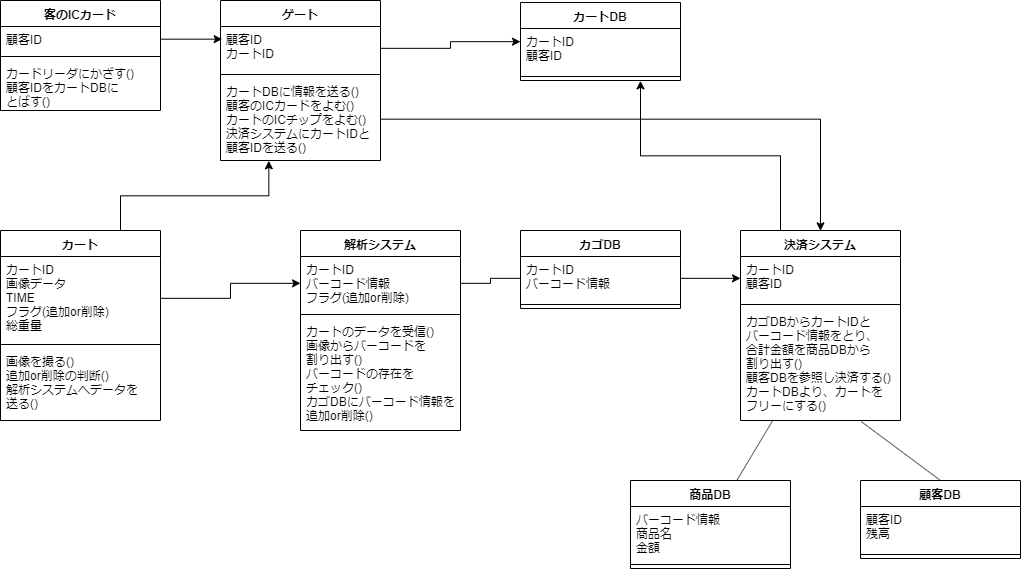

The diagram above was exported from draw.io. Its source (the exported page's mxGraphModel, read from the mxfile embedded in the PNG):
<mxGraphModel dx="1185" dy="753" grid="1" gridSize="10" guides="1" tooltips="1" connect="1" arrows="1" fold="1" page="1" pageScale="1" pageWidth="827" pageHeight="1169" math="0" shadow="0">
  <root>
    <mxCell id="0" />
    <mxCell id="1" parent="0" />
    <mxCell id="VsKpoMJgu92who8x4NZH-1" value="客のICカード" style="swimlane;fontStyle=1;align=center;verticalAlign=top;childLayout=stackLayout;horizontal=1;startSize=26;horizontalStack=0;resizeParent=1;resizeParentMax=0;resizeLast=0;collapsible=1;marginBottom=0;" vertex="1" parent="1">
      <mxGeometry x="20" y="40" width="160" height="110" as="geometry" />
    </mxCell>
    <mxCell id="VsKpoMJgu92who8x4NZH-2" value="顧客ID" style="text;strokeColor=none;fillColor=none;align=left;verticalAlign=top;spacingLeft=4;spacingRight=4;overflow=hidden;rotatable=0;points=[[0,0.5],[1,0.5]];portConstraint=eastwest;" vertex="1" parent="VsKpoMJgu92who8x4NZH-1">
      <mxGeometry y="26" width="160" height="26" as="geometry" />
    </mxCell>
    <mxCell id="VsKpoMJgu92who8x4NZH-3" value="" style="line;strokeWidth=1;fillColor=none;align=left;verticalAlign=middle;spacingTop=-1;spacingLeft=3;spacingRight=3;rotatable=0;labelPosition=right;points=[];portConstraint=eastwest;" vertex="1" parent="VsKpoMJgu92who8x4NZH-1">
      <mxGeometry y="52" width="160" height="8" as="geometry" />
    </mxCell>
    <mxCell id="VsKpoMJgu92who8x4NZH-4" value="カードリーダにかざす()&#10;顧客IDをカートDBに&#10;とばす()" style="text;strokeColor=none;fillColor=none;align=left;verticalAlign=top;spacingLeft=4;spacingRight=4;overflow=hidden;rotatable=0;points=[[0,0.5],[1,0.5]];portConstraint=eastwest;" vertex="1" parent="VsKpoMJgu92who8x4NZH-1">
      <mxGeometry y="60" width="160" height="50" as="geometry" />
    </mxCell>
    <mxCell id="VsKpoMJgu92who8x4NZH-5" value="カートDB" style="swimlane;fontStyle=1;align=center;verticalAlign=top;childLayout=stackLayout;horizontal=1;startSize=26;horizontalStack=0;resizeParent=1;resizeParentMax=0;resizeLast=0;collapsible=1;marginBottom=0;" vertex="1" parent="1">
      <mxGeometry x="540" y="42" width="160" height="78" as="geometry" />
    </mxCell>
    <mxCell id="VsKpoMJgu92who8x4NZH-6" value="カートID&#10;顧客ID" style="text;strokeColor=none;fillColor=none;align=left;verticalAlign=top;spacingLeft=4;spacingRight=4;overflow=hidden;rotatable=0;points=[[0,0.5],[1,0.5]];portConstraint=eastwest;" vertex="1" parent="VsKpoMJgu92who8x4NZH-5">
      <mxGeometry y="26" width="160" height="44" as="geometry" />
    </mxCell>
    <mxCell id="VsKpoMJgu92who8x4NZH-7" value="" style="line;strokeWidth=1;fillColor=none;align=left;verticalAlign=middle;spacingTop=-1;spacingLeft=3;spacingRight=3;rotatable=0;labelPosition=right;points=[];portConstraint=eastwest;" vertex="1" parent="VsKpoMJgu92who8x4NZH-5">
      <mxGeometry y="70" width="160" height="8" as="geometry" />
    </mxCell>
    <mxCell id="VsKpoMJgu92who8x4NZH-43" style="edgeStyle=orthogonalEdgeStyle;rounded=0;orthogonalLoop=1;jettySize=auto;html=1;exitX=0.75;exitY=0;exitDx=0;exitDy=0;entryX=0.302;entryY=1.008;entryDx=0;entryDy=0;entryPerimeter=0;" edge="1" parent="1" source="VsKpoMJgu92who8x4NZH-9" target="VsKpoMJgu92who8x4NZH-55">
      <mxGeometry relative="1" as="geometry">
        <mxPoint x="270" y="210" as="targetPoint" />
      </mxGeometry>
    </mxCell>
    <mxCell id="VsKpoMJgu92who8x4NZH-9" value="カート" style="swimlane;fontStyle=1;align=center;verticalAlign=top;childLayout=stackLayout;horizontal=1;startSize=26;horizontalStack=0;resizeParent=1;resizeParentMax=0;resizeLast=0;collapsible=1;marginBottom=0;" vertex="1" parent="1">
      <mxGeometry x="20" y="270" width="160" height="190" as="geometry" />
    </mxCell>
    <mxCell id="VsKpoMJgu92who8x4NZH-10" value="カートID&#10;画像データ&#10;TIME&#10;フラグ(追加or削除)&#10;総重量" style="text;strokeColor=none;fillColor=none;align=left;verticalAlign=top;spacingLeft=4;spacingRight=4;overflow=hidden;rotatable=0;points=[[0,0.5],[1,0.5]];portConstraint=eastwest;" vertex="1" parent="VsKpoMJgu92who8x4NZH-9">
      <mxGeometry y="26" width="160" height="84" as="geometry" />
    </mxCell>
    <mxCell id="VsKpoMJgu92who8x4NZH-11" value="" style="line;strokeWidth=1;fillColor=none;align=left;verticalAlign=middle;spacingTop=-1;spacingLeft=3;spacingRight=3;rotatable=0;labelPosition=right;points=[];portConstraint=eastwest;" vertex="1" parent="VsKpoMJgu92who8x4NZH-9">
      <mxGeometry y="110" width="160" height="8" as="geometry" />
    </mxCell>
    <mxCell id="VsKpoMJgu92who8x4NZH-12" value="画像を撮る()&#10;追加or削除の判断()&#10;解析システムへデータを&#10;送る()" style="text;strokeColor=none;fillColor=none;align=left;verticalAlign=top;spacingLeft=4;spacingRight=4;overflow=hidden;rotatable=0;points=[[0,0.5],[1,0.5]];portConstraint=eastwest;" vertex="1" parent="VsKpoMJgu92who8x4NZH-9">
      <mxGeometry y="118" width="160" height="72" as="geometry" />
    </mxCell>
    <mxCell id="VsKpoMJgu92who8x4NZH-13" value="解析システム" style="swimlane;fontStyle=1;align=center;verticalAlign=top;childLayout=stackLayout;horizontal=1;startSize=26;horizontalStack=0;resizeParent=1;resizeParentMax=0;resizeLast=0;collapsible=1;marginBottom=0;" vertex="1" parent="1">
      <mxGeometry x="320" y="270" width="160" height="200" as="geometry">
        <mxRectangle x="240" y="265" width="100" height="26" as="alternateBounds" />
      </mxGeometry>
    </mxCell>
    <mxCell id="VsKpoMJgu92who8x4NZH-14" value="カートID&#10;バーコード情報&#10;フラグ(追加or削除)" style="text;strokeColor=none;fillColor=none;align=left;verticalAlign=top;spacingLeft=4;spacingRight=4;overflow=hidden;rotatable=0;points=[[0,0.5],[1,0.5]];portConstraint=eastwest;" vertex="1" parent="VsKpoMJgu92who8x4NZH-13">
      <mxGeometry y="26" width="160" height="54" as="geometry" />
    </mxCell>
    <mxCell id="VsKpoMJgu92who8x4NZH-15" value="" style="line;strokeWidth=1;fillColor=none;align=left;verticalAlign=middle;spacingTop=-1;spacingLeft=3;spacingRight=3;rotatable=0;labelPosition=right;points=[];portConstraint=eastwest;" vertex="1" parent="VsKpoMJgu92who8x4NZH-13">
      <mxGeometry y="80" width="160" height="8" as="geometry" />
    </mxCell>
    <mxCell id="VsKpoMJgu92who8x4NZH-16" value="カートのデータを受信()&#10;画像からバーコードを&#10;割り出す()&#10;バーコードの存在を&#10;チェック()&#10;カゴDBにバーコード情報を&#10;追加or削除()" style="text;strokeColor=none;fillColor=none;align=left;verticalAlign=top;spacingLeft=4;spacingRight=4;overflow=hidden;rotatable=0;points=[[0,0.5],[1,0.5]];portConstraint=eastwest;" vertex="1" parent="VsKpoMJgu92who8x4NZH-13">
      <mxGeometry y="88" width="160" height="112" as="geometry" />
    </mxCell>
    <mxCell id="VsKpoMJgu92who8x4NZH-17" value="カゴDB" style="swimlane;fontStyle=1;align=center;verticalAlign=top;childLayout=stackLayout;horizontal=1;startSize=26;horizontalStack=0;resizeParent=1;resizeParentMax=0;resizeLast=0;collapsible=1;marginBottom=0;" vertex="1" parent="1">
      <mxGeometry x="540" y="270" width="160" height="78" as="geometry" />
    </mxCell>
    <mxCell id="VsKpoMJgu92who8x4NZH-18" value="カートID&#10;バーコード情報" style="text;strokeColor=none;fillColor=none;align=left;verticalAlign=top;spacingLeft=4;spacingRight=4;overflow=hidden;rotatable=0;points=[[0,0.5],[1,0.5]];portConstraint=eastwest;" vertex="1" parent="VsKpoMJgu92who8x4NZH-17">
      <mxGeometry y="26" width="160" height="44" as="geometry" />
    </mxCell>
    <mxCell id="VsKpoMJgu92who8x4NZH-19" value="" style="line;strokeWidth=1;fillColor=none;align=left;verticalAlign=middle;spacingTop=-1;spacingLeft=3;spacingRight=3;rotatable=0;labelPosition=right;points=[];portConstraint=eastwest;" vertex="1" parent="VsKpoMJgu92who8x4NZH-17">
      <mxGeometry y="70" width="160" height="8" as="geometry" />
    </mxCell>
    <mxCell id="VsKpoMJgu92who8x4NZH-48" value="" style="rounded=0;orthogonalLoop=1;jettySize=auto;html=1;endArrow=none;endFill=0;exitX=0.203;exitY=0.996;exitDx=0;exitDy=0;exitPerimeter=0;" edge="1" parent="1" source="VsKpoMJgu92who8x4NZH-24" target="VsKpoMJgu92who8x4NZH-26">
      <mxGeometry relative="1" as="geometry" />
    </mxCell>
    <mxCell id="VsKpoMJgu92who8x4NZH-49" value="" style="rounded=0;orthogonalLoop=1;jettySize=auto;html=1;endArrow=none;endFill=0;entryX=0.5;entryY=0;entryDx=0;entryDy=0;exitX=0.755;exitY=1.01;exitDx=0;exitDy=0;exitPerimeter=0;" edge="1" parent="1" source="VsKpoMJgu92who8x4NZH-24" target="VsKpoMJgu92who8x4NZH-29">
      <mxGeometry relative="1" as="geometry" />
    </mxCell>
    <mxCell id="VsKpoMJgu92who8x4NZH-50" style="edgeStyle=orthogonalEdgeStyle;rounded=0;orthogonalLoop=1;jettySize=auto;html=1;exitX=0.25;exitY=0;exitDx=0;exitDy=0;entryX=0.75;entryY=1;entryDx=0;entryDy=0;endArrow=classic;endFill=1;" edge="1" parent="1" source="VsKpoMJgu92who8x4NZH-21" target="VsKpoMJgu92who8x4NZH-5">
      <mxGeometry relative="1" as="geometry" />
    </mxCell>
    <mxCell id="VsKpoMJgu92who8x4NZH-21" value="決済システム" style="swimlane;fontStyle=1;align=center;verticalAlign=top;childLayout=stackLayout;horizontal=1;startSize=26;horizontalStack=0;resizeParent=1;resizeParentMax=0;resizeLast=0;collapsible=1;marginBottom=0;" vertex="1" parent="1">
      <mxGeometry x="760" y="270" width="160" height="190" as="geometry" />
    </mxCell>
    <mxCell id="VsKpoMJgu92who8x4NZH-22" value="カートID&#10;顧客ID" style="text;strokeColor=none;fillColor=none;align=left;verticalAlign=top;spacingLeft=4;spacingRight=4;overflow=hidden;rotatable=0;points=[[0,0.5],[1,0.5]];portConstraint=eastwest;" vertex="1" parent="VsKpoMJgu92who8x4NZH-21">
      <mxGeometry y="26" width="160" height="44" as="geometry" />
    </mxCell>
    <mxCell id="VsKpoMJgu92who8x4NZH-23" value="" style="line;strokeWidth=1;fillColor=none;align=left;verticalAlign=middle;spacingTop=-1;spacingLeft=3;spacingRight=3;rotatable=0;labelPosition=right;points=[];portConstraint=eastwest;" vertex="1" parent="VsKpoMJgu92who8x4NZH-21">
      <mxGeometry y="70" width="160" height="8" as="geometry" />
    </mxCell>
    <mxCell id="VsKpoMJgu92who8x4NZH-24" value="カゴDBからカートIDと&#10;バーコード情報をとり、&#10;合計金額を商品DBから&#10;割り出す()&#10;顧客DBを参照し決済する()&#10;カートDBより、カートを&#10;フリーにする()" style="text;strokeColor=none;fillColor=none;align=left;verticalAlign=top;spacingLeft=4;spacingRight=4;overflow=hidden;rotatable=0;points=[[0,0.5],[1,0.5]];portConstraint=eastwest;" vertex="1" parent="VsKpoMJgu92who8x4NZH-21">
      <mxGeometry y="78" width="160" height="112" as="geometry" />
    </mxCell>
    <mxCell id="VsKpoMJgu92who8x4NZH-26" value="商品DB" style="swimlane;fontStyle=1;align=center;verticalAlign=top;childLayout=stackLayout;horizontal=1;startSize=26;horizontalStack=0;resizeParent=1;resizeParentMax=0;resizeLast=0;collapsible=1;marginBottom=0;" vertex="1" parent="1">
      <mxGeometry x="650" y="520" width="160" height="88" as="geometry" />
    </mxCell>
    <mxCell id="VsKpoMJgu92who8x4NZH-27" value="バーコード情報&#10;商品名&#10;金額" style="text;strokeColor=none;fillColor=none;align=left;verticalAlign=top;spacingLeft=4;spacingRight=4;overflow=hidden;rotatable=0;points=[[0,0.5],[1,0.5]];portConstraint=eastwest;" vertex="1" parent="VsKpoMJgu92who8x4NZH-26">
      <mxGeometry y="26" width="160" height="54" as="geometry" />
    </mxCell>
    <mxCell id="VsKpoMJgu92who8x4NZH-28" value="" style="line;strokeWidth=1;fillColor=none;align=left;verticalAlign=middle;spacingTop=-1;spacingLeft=3;spacingRight=3;rotatable=0;labelPosition=right;points=[];portConstraint=eastwest;" vertex="1" parent="VsKpoMJgu92who8x4NZH-26">
      <mxGeometry y="80" width="160" height="8" as="geometry" />
    </mxCell>
    <mxCell id="VsKpoMJgu92who8x4NZH-29" value="顧客DB" style="swimlane;fontStyle=1;align=center;verticalAlign=top;childLayout=stackLayout;horizontal=1;startSize=26;horizontalStack=0;resizeParent=1;resizeParentMax=0;resizeLast=0;collapsible=1;marginBottom=0;" vertex="1" parent="1">
      <mxGeometry x="880" y="520" width="160" height="78" as="geometry" />
    </mxCell>
    <mxCell id="VsKpoMJgu92who8x4NZH-30" value="顧客ID&#10;残高" style="text;strokeColor=none;fillColor=none;align=left;verticalAlign=top;spacingLeft=4;spacingRight=4;overflow=hidden;rotatable=0;points=[[0,0.5],[1,0.5]];portConstraint=eastwest;" vertex="1" parent="VsKpoMJgu92who8x4NZH-29">
      <mxGeometry y="26" width="160" height="44" as="geometry" />
    </mxCell>
    <mxCell id="VsKpoMJgu92who8x4NZH-31" value="" style="line;strokeWidth=1;fillColor=none;align=left;verticalAlign=middle;spacingTop=-1;spacingLeft=3;spacingRight=3;rotatable=0;labelPosition=right;points=[];portConstraint=eastwest;" vertex="1" parent="VsKpoMJgu92who8x4NZH-29">
      <mxGeometry y="70" width="160" height="8" as="geometry" />
    </mxCell>
    <mxCell id="VsKpoMJgu92who8x4NZH-44" style="edgeStyle=orthogonalEdgeStyle;rounded=0;orthogonalLoop=1;jettySize=auto;html=1;exitX=1;exitY=0.5;exitDx=0;exitDy=0;entryX=0;entryY=0.5;entryDx=0;entryDy=0;" edge="1" parent="1" source="VsKpoMJgu92who8x4NZH-10" target="VsKpoMJgu92who8x4NZH-14">
      <mxGeometry relative="1" as="geometry" />
    </mxCell>
    <mxCell id="VsKpoMJgu92who8x4NZH-46" style="edgeStyle=orthogonalEdgeStyle;rounded=0;orthogonalLoop=1;jettySize=auto;html=1;exitX=1;exitY=0.5;exitDx=0;exitDy=0;entryX=0;entryY=0.5;entryDx=0;entryDy=0;endArrow=none;endFill=0;" edge="1" parent="1" source="VsKpoMJgu92who8x4NZH-14" target="VsKpoMJgu92who8x4NZH-18">
      <mxGeometry relative="1" as="geometry" />
    </mxCell>
    <mxCell id="VsKpoMJgu92who8x4NZH-47" style="edgeStyle=orthogonalEdgeStyle;rounded=0;orthogonalLoop=1;jettySize=auto;html=1;exitX=1;exitY=0.5;exitDx=0;exitDy=0;entryX=0;entryY=0.5;entryDx=0;entryDy=0;" edge="1" parent="1" source="VsKpoMJgu92who8x4NZH-18" target="VsKpoMJgu92who8x4NZH-22">
      <mxGeometry relative="1" as="geometry" />
    </mxCell>
    <mxCell id="VsKpoMJgu92who8x4NZH-52" value="ゲート" style="swimlane;fontStyle=1;align=center;verticalAlign=top;childLayout=stackLayout;horizontal=1;startSize=26;horizontalStack=0;resizeParent=1;resizeParentMax=0;resizeLast=0;collapsible=1;marginBottom=0;" vertex="1" parent="1">
      <mxGeometry x="240" y="40" width="160" height="160" as="geometry" />
    </mxCell>
    <mxCell id="VsKpoMJgu92who8x4NZH-53" value="顧客ID&#10;カートID&#10;" style="text;strokeColor=none;fillColor=none;align=left;verticalAlign=top;spacingLeft=4;spacingRight=4;overflow=hidden;rotatable=0;points=[[0,0.5],[1,0.5]];portConstraint=eastwest;" vertex="1" parent="VsKpoMJgu92who8x4NZH-52">
      <mxGeometry y="26" width="160" height="44" as="geometry" />
    </mxCell>
    <mxCell id="VsKpoMJgu92who8x4NZH-54" value="" style="line;strokeWidth=1;fillColor=none;align=left;verticalAlign=middle;spacingTop=-1;spacingLeft=3;spacingRight=3;rotatable=0;labelPosition=right;points=[];portConstraint=eastwest;" vertex="1" parent="VsKpoMJgu92who8x4NZH-52">
      <mxGeometry y="70" width="160" height="8" as="geometry" />
    </mxCell>
    <mxCell id="VsKpoMJgu92who8x4NZH-55" value="カートDBに情報を送る()&#10;顧客のICカードをよむ()&#10;カートのICチップをよむ()&#10;決済システムにカートIDと&#10;顧客IDを送る()" style="text;strokeColor=none;fillColor=none;align=left;verticalAlign=top;spacingLeft=4;spacingRight=4;overflow=hidden;rotatable=0;points=[[0,0.5],[1,0.5]];portConstraint=eastwest;" vertex="1" parent="VsKpoMJgu92who8x4NZH-52">
      <mxGeometry y="78" width="160" height="82" as="geometry" />
    </mxCell>
    <mxCell id="VsKpoMJgu92who8x4NZH-56" style="edgeStyle=orthogonalEdgeStyle;rounded=0;orthogonalLoop=1;jettySize=auto;html=1;exitX=1;exitY=0.5;exitDx=0;exitDy=0;entryX=0.01;entryY=0.288;entryDx=0;entryDy=0;entryPerimeter=0;startArrow=none;startFill=0;endArrow=classic;endFill=1;" edge="1" parent="1" source="VsKpoMJgu92who8x4NZH-2" target="VsKpoMJgu92who8x4NZH-53">
      <mxGeometry relative="1" as="geometry" />
    </mxCell>
    <mxCell id="VsKpoMJgu92who8x4NZH-57" style="edgeStyle=orthogonalEdgeStyle;rounded=0;orthogonalLoop=1;jettySize=auto;html=1;exitX=1;exitY=0.5;exitDx=0;exitDy=0;entryX=0;entryY=0.5;entryDx=0;entryDy=0;startArrow=none;startFill=0;endArrow=classic;endFill=1;" edge="1" parent="1" source="VsKpoMJgu92who8x4NZH-53" target="VsKpoMJgu92who8x4NZH-5">
      <mxGeometry relative="1" as="geometry" />
    </mxCell>
    <mxCell id="VsKpoMJgu92who8x4NZH-58" style="edgeStyle=orthogonalEdgeStyle;rounded=0;orthogonalLoop=1;jettySize=auto;html=1;exitX=1;exitY=0.5;exitDx=0;exitDy=0;entryX=0.5;entryY=0;entryDx=0;entryDy=0;startArrow=none;startFill=0;endArrow=classic;endFill=1;" edge="1" parent="1" source="VsKpoMJgu92who8x4NZH-55" target="VsKpoMJgu92who8x4NZH-21">
      <mxGeometry relative="1" as="geometry" />
    </mxCell>
  </root>
</mxGraphModel>